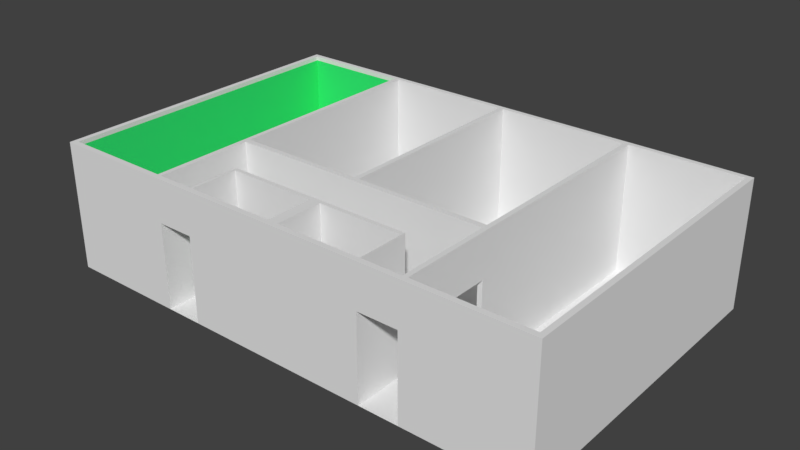 # Source: flat_007.blend  (saved by Blender 2.79.0; exported with 4.5.12 LTS)
import bpy
from mathutils import Matrix  # noqa: F401  (used for matrix-valued properties, if any)

bpy.ops.wm.read_factory_settings(use_empty=True)
scene = bpy.context.scene
scene.name = 'Scene'

# ---- collections
col_collection_1 = bpy.data.collections.new('Collection 1'); scene.collection.children.link(col_collection_1)

# ---- materials (node trees are filled in below, after node groups)
mat_wallwhite = bpy.data.materials.new('wallwhite')
mat_wallwhite.alpha_threshold = 0.0
mat_wallwhite.use_transparent_shadow = False
mat_wallwhite.roughness = 0.5
mat_wallgreen = bpy.data.materials.new('wallgreen')
mat_wallgreen.alpha_threshold = 0.0
mat_wallgreen.use_transparent_shadow = False
mat_wallgreen.diffuse_color = (0.0356, 0.8, 0.1895, 1.0)
mat_wallgreen.roughness = 0.5

# ---- material node trees

# ---- world
world_world = bpy.data.worlds.new('World'); scene.world = world_world
world_world.color = (0.05088, 0.05088, 0.05088)
world_world.use_sun_shadow = False
world_world.sun_shadow_jitter_overblur = 0.0
world_world.cycles.sampling_method = 'MANUAL'

# ---- meshes
me_plane = bpy.data.meshes.new('Plane')
me_plane.from_pydata([(0.09743, 0.3939, 0.0), (2.097, 0.3939, 0.0), (0.09743, 0.5203, 0.0), (2.097, 0.5203, 0.0), (2.076, 0.3939, 0.0), (2.076, 0.5203, 0.0), (2.097, 7.894, 0.0), (2.076, 7.894, 0.0), (2.076, 7.779, 0.0), (2.097, 7.779, 0.0), (0.1179, 7.894, 0.0), (0.1179, 7.781, 0.0), (0.1179, 0.5203, 0.0), (0.1179, 0.3939, 0.0), (0.09743, 7.894, 0.0), (0.09743, 7.781, 0.0), (0.5566, 7.781, 0.0), (0.5566, 7.894, 0.0), (0.5743, 7.781, 0.0), (0.5743, 7.894, 0.0), (0.5566, 2.772, 0.0), (0.5743, 2.772, 0.0), (0.5743, 2.898, 0.0), (0.5566, 2.898, 0.0), (1.096, 2.772, 0.0), (1.096, 2.898, 0.0), (1.077, 2.898, 0.0), (1.077, 2.772, 0.0), (1.096, 7.78, 0.0), (1.077, 7.78, 0.0), (1.077, 7.894, 0.0), (1.096, 7.894, 0.0), (1.637, 2.772, 0.0), (1.637, 2.898, 0.0), (1.618, 2.898, 0.0), (1.618, 2.772, 0.0), (1.637, 7.779, 0.0), (1.618, 7.779, 0.0), (1.618, 7.894, 0.0), (1.637, 7.894, 0.0), (0.5566, 0.5203, 0.0), (0.5743, 0.5205, 0.0), (0.5743, 0.3939, 0.0), (1.637, 0.5204, 0.0), (1.618, 0.5204, 0.0), (0.5566, 0.3939, 0.0), (1.618, 0.3939, 0.0), (1.637, 0.3939, 0.0), (0.7206, 0.3939, 0.0), (0.7206, 0.5205, 0.0), (0.731, 0.3939, 0.0), (0.731, 0.5205, 0.0), (0.7206, 1.647, 0.0), (0.731, 1.647, 0.0), (0.7206, 1.626, 0.0), (0.731, 1.626, 0.0), (1.46, 1.647, 0.0), (1.46, 1.626, 0.0), (1.457, 1.647, 0.0), (1.457, 1.626, 0.0), (1.46, 0.5204, 0.0), (1.457, 0.5204, 0.0), (1.457, 0.3939, 0.0), (1.081, 1.626, 0.0), (1.46, 0.3939, 0.0), (1.081, 1.647, 0.0), (1.123, 1.626, 0.0), (1.123, 1.647, 0.0), (1.081, 0.5204, 0.0), (1.123, 0.5204, 0.0), (1.081, 0.3939, 0.0), (1.123, 0.3939, 0.0), (0.09743, 0.5203, 3.0), (0.09743, 0.3939, 3.0), (2.076, 0.3939, 3.0), (2.097, 0.3939, 3.0), (2.097, 0.5203, 3.0), (0.1179, 0.5203, 3.0), (1.637, 0.3939, 3.0), (2.076, 0.5203, 3.0), (2.097, 7.894, 3.0), (2.076, 7.894, 3.0), (2.076, 7.779, 3.0), (2.097, 7.779, 3.0), (0.1179, 7.894, 3.0), (0.1179, 7.781, 3.0), (0.5566, 7.894, 3.0), (1.46, 0.3939, 3.0), (1.618, 0.3939, 3.0), (0.1179, 0.3939, 3.0), (0.09743, 7.781, 3.0), (0.5566, 7.781, 3.0), (0.5743, 7.894, 3.0), (0.5743, 7.781, 3.0), (1.077, 7.894, 3.0), (0.5566, 2.772, 3.0), (0.5743, 2.772, 3.0), (0.5743, 2.898, 3.0), (0.5566, 2.898, 3.0), (1.096, 2.772, 3.0), (1.096, 2.898, 3.0), (1.077, 2.898, 3.0), (1.077, 2.772, 3.0), (1.096, 7.78, 3.0), (1.077, 7.78, 3.0), (1.096, 7.894, 3.0), (1.618, 7.894, 3.0), (1.637, 2.772, 3.0), (1.637, 2.898, 3.0), (1.618, 2.898, 3.0), (1.618, 2.772, 3.0), (1.637, 7.779, 3.0), (1.618, 7.779, 3.0), (1.637, 7.894, 3.0), (0.5566, 0.5203, 3.0), (0.5743, 0.5205, 3.0), (0.5566, 0.3939, 3.0), (0.5743, 0.3939, 3.0), (1.618, 0.5204, 3.0), (1.637, 0.5204, 3.0), (0.7206, 0.5205, 3.0), (0.7206, 0.3939, 3.0), (0.731, 0.5205, 3.0), (0.731, 0.3939, 3.0), (0.731, 1.647, 3.0), (0.7206, 1.647, 3.0), (0.7206, 1.626, 3.0), (0.731, 1.626, 3.0), (1.46, 1.626, 3.0), (1.46, 1.647, 3.0), (1.081, 1.647, 3.0), (1.457, 1.626, 3.0), (1.457, 1.647, 3.0), (1.123, 1.626, 3.0), (1.457, 0.5204, 3.0), (1.46, 0.5204, 3.0), (1.123, 0.3939, 3.0), (1.457, 0.3939, 3.0), (1.081, 1.626, 3.0), (1.123, 1.647, 3.0), (1.081, 0.5204, 3.0), (1.123, 0.5204, 3.0), (1.081, 0.3939, 3.0), (0.09743, 7.781, 2.0), (0.09743, 0.5203, 2.0), (1.096, 7.894, 2.0), (1.077, 7.894, 2.0), (0.09743, 0.3939, 2.0), (0.1179, 0.3939, 2.0), (1.46, 0.3939, 2.0), (1.618, 0.3939, 2.0), (0.5566, 0.3939, 2.0), (0.5743, 0.3939, 2.0), (0.5566, 7.894, 2.0), (0.1179, 7.894, 2.0), (1.081, 0.3939, 2.0), (1.123, 0.3939, 2.0), (2.097, 0.5203, 2.0), (2.097, 7.779, 2.0), (1.618, 7.894, 2.0), (0.5743, 7.894, 2.0), (1.457, 0.3939, 2.0), (1.637, 0.3939, 2.0), (2.097, 0.3939, 2.0), (2.076, 0.3939, 2.0), (0.7206, 0.3939, 2.0), (0.731, 0.3939, 2.0), (1.637, 7.894, 2.0), (2.076, 7.894, 2.0), (2.097, 7.894, 2.0), (1.46, 0.5204, 2.0), (1.618, 2.772, 2.0), (1.618, 0.5204, 2.0), (0.5743, 0.5205, 2.0), (0.5743, 2.772, 2.0), (1.46, 1.626, 2.0), (1.46, 1.647, 2.0), (1.077, 2.772, 2.0), (1.096, 2.772, 2.0), (0.7206, 0.5205, 2.0), (0.7206, 1.647, 2.0), (0.7206, 1.626, 2.0), (1.618, 1.867, 0.0), (1.637, 1.867, 0.0), (1.618, 1.867, 3.0), (1.637, 1.867, 3.0), (1.618, 1.867, 2.0), (1.637, 2.666, 0.0), (1.637, 2.666, 3.0), (1.618, 2.666, 2.0), (1.618, 2.666, 0.0), (1.618, 2.666, 3.0), (1.637, 0.5204, 2.0), (1.637, 2.772, 2.0), (1.637, 2.898, 2.0), (2.076, 0.5203, 2.0), (1.637, 7.779, 2.0), (2.076, 7.779, 2.0), (1.637, 1.867, 2.0), (1.637, 2.666, 2.0), (0.5743, 1.863, 0.0), (0.5566, 1.863, 0.0), (0.5743, 1.863, 3.0), (0.5566, 1.863, 3.0), (0.5743, 1.863, 2.0), (0.5743, 2.672, 0.0), (0.5743, 2.672, 3.0), (0.5566, 2.672, 0.0), (0.5566, 2.672, 3.0), (0.5743, 2.672, 2.0), (0.09743, 7.894, 3.0), (0.1179, 0.5203, 2.0), (0.5566, 2.772, 2.0), (0.5566, 0.5203, 2.0), (0.5566, 7.781, 2.0), (0.5566, 2.898, 2.0), (0.5566, 1.863, 2.0), (0.5566, 2.672, 2.0), (0.5849, 7.894, 0.0), (0.5849, 2.898, 0.0), (0.5849, 2.772, 0.0), (0.5849, 7.781, 0.0), (0.5849, 7.894, 3.0), (0.5849, 2.898, 3.0), (0.5849, 2.772, 3.0), (0.5849, 7.781, 3.0), (0.5849, 7.894, 2.0), (0.5849, 2.772, 2.0), (0.7284, 2.772, 0.0), (0.7284, 7.78, 0.0), (0.7284, 2.772, 3.0), (0.7284, 7.78, 3.0), (0.7284, 7.894, 2.0), (0.7284, 7.894, 0.0), (0.7284, 2.898, 0.0), (0.7284, 7.894, 3.0), (0.7284, 2.898, 3.0), (0.7284, 2.772, 2.0), (1.077, 7.78, 2.0), (1.077, 2.898, 2.0), (0.5743, 2.898, 2.0), (0.5743, 7.781, 2.0), (0.5849, 2.898, 2.0), (0.5849, 7.781, 2.0), (0.7284, 2.898, 2.0), (0.7284, 7.78, 2.0), (1.607, 7.894, 0.0), (1.607, 2.898, 0.0), (1.607, 2.772, 0.0), (1.607, 7.779, 0.0), (1.607, 7.894, 3.0), (1.607, 2.898, 3.0), (1.607, 2.772, 3.0), (1.607, 7.779, 3.0), (1.607, 7.894, 2.0), (1.607, 2.772, 2.0), (1.461, 7.894, 0.0), (1.461, 2.898, 0.0), (1.461, 7.894, 3.0), (1.461, 2.898, 3.0), (1.461, 2.772, 2.0), (1.461, 2.772, 0.0), (1.461, 7.78, 0.0), (1.461, 2.772, 3.0), (1.461, 7.78, 3.0), (1.461, 7.894, 2.0), (0.7748, 1.647, 0.0), (0.7748, 1.626, 0.0), (0.7748, 0.3939, 0.0), (0.7748, 0.5205, 0.0), (0.7748, 1.647, 3.0), (0.7748, 1.626, 3.0), (0.7748, 0.3939, 3.0), (0.7748, 0.5205, 3.0), (0.7748, 0.3939, 2.0), (0.7748, 1.647, 2.0), (0.913, 1.626, 0.0), (0.913, 0.3939, 0.0), (0.913, 1.626, 3.0), (0.913, 0.3939, 3.0), (0.913, 1.647, 2.0), (0.913, 1.647, 0.0), (0.913, 0.5205, 0.0), (0.913, 1.647, 3.0), (0.913, 0.5205, 3.0), (0.913, 0.3939, 2.0), (1.081, 0.5204, 2.0), (0.731, 0.5205, 2.0), (0.731, 1.626, 2.0), (1.081, 1.626, 2.0), (0.7748, 1.626, 2.0), (0.7748, 0.5205, 2.0), (0.913, 0.5205, 2.0), (0.913, 1.626, 2.0), (1.123, 1.626, 2.2), (1.457, 1.626, 2.2), (1.457, 0.5204, 2.2), (1.123, 0.5204, 2.2), (1.443, 1.626, 0.0), (1.443, 0.3939, 0.0), (1.443, 1.647, 0.0), (1.443, 0.5204, 0.0), (1.443, 1.626, 3.0), (1.443, 0.3939, 3.0), (1.443, 1.647, 3.0), (1.443, 0.5204, 3.0), (1.443, 0.3939, 2.0), (1.443, 1.647, 2.2), (1.443, 0.5204, 2.2), (1.443, 1.626, 2.2), (1.305, 1.647, 0.0), (1.305, 0.5204, 0.0), (1.305, 1.647, 3.0), (1.305, 0.5204, 3.0), (1.305, 0.3939, 2.0), (1.305, 1.626, 2.2), (1.305, 1.626, 0.0), (1.305, 0.3939, 0.0), (1.305, 1.626, 3.0), (1.305, 0.3939, 3.0), (1.305, 1.647, 2.2), (1.305, 0.5204, 2.2), (1.46, 0.5204, 0.1941), (1.46, 1.626, 0.1941), (1.46, 1.647, 0.1941), (0.913, 1.647, 0.1941), (1.443, 1.647, 0.2073), (1.305, 1.647, 0.2073), (1.123, 1.626, 0.2), (1.457, 0.5204, 0.2), (1.457, 1.626, 0.2), (1.123, 0.5204, 0.2), (1.443, 1.626, 0.2), (1.443, 0.5204, 0.2), (1.305, 1.626, 0.2), (1.305, 0.5204, 0.2), (1.607, 2.898, 2.0), (1.461, 2.898, 2.0), (1.457, 1.721, 2.2), (1.457, 1.721, 3.0), (1.081, 1.721, 0.1941), (1.081, 1.721, 0.0), (0.731, 1.721, 2.0), (0.731, 1.721, 3.0), (0.731, 1.721, 0.0), (0.7206, 1.721, 0.0), (1.46, 1.721, 2.0), (1.46, 1.721, 3.0), (0.7748, 1.721, 0.0), (1.46, 1.721, 0.0), (1.457, 1.721, 0.0), (1.123, 1.721, 0.0), (1.305, 1.721, 0.0), (0.7206, 1.721, 3.0), (0.7748, 1.721, 3.0), (1.123, 1.721, 3.0), (1.081, 1.721, 3.0), (1.305, 1.721, 3.0), (1.123, 1.721, 0.2073), (0.7206, 1.721, 2.0), (1.457, 1.721, 0.2073), (1.081, 1.721, 2.0), (1.46, 1.721, 0.1941), (1.123, 1.721, 2.2), (1.443, 1.721, 2.2), (0.913, 1.721, 2.0), (0.913, 1.721, 3.0), (0.7748, 1.721, 2.0), (0.913, 1.721, 0.0), (0.913, 1.721, 0.1941), (1.443, 1.721, 0.0), (1.443, 1.721, 3.0), (1.305, 1.721, 2.2), (1.443, 1.721, 0.2073), (1.305, 1.721, 0.2073), (0.1179, 0.5203, 2.906), (0.5566, 0.5203, 2.906), (0.5566, 7.781, 2.9), (0.5566, 1.863, 2.906), (0.5566, 2.672, 2.906), (0.5566, 2.772, 2.906), (0.5566, 2.898, 2.9), (0.1179, 7.781, 2.9), (0.5566, 7.781, 2.9), (0.1179, 0.5203, 2.902), (0.1179, 7.781, 2.898), (1.637, 2.772, 2.9), (1.637, 2.898, 2.9), (1.637, 7.779, 2.9), (2.076, 7.779, 2.9), (1.637, 1.867, 2.9), (1.637, 2.666, 2.9), (1.637, 0.5204, 2.9), (2.076, 0.5203, 2.9), (1.096, 2.898, 2.9), (1.096, 7.78, 2.9), (1.618, 2.898, 2.9), (1.618, 7.779, 2.9), (1.607, 7.779, 2.9), (1.461, 7.78, 2.9), (0.5743, 2.898, 2.9), (0.5849, 2.898, 2.9), (0.5849, 7.781, 2.9), (0.7284, 2.898, 2.9), (0.7284, 7.78, 2.9), (1.077, 7.78, 2.9), (1.077, 2.898, 2.9), (0.5743, 7.781, 2.9), (1.618, 0.5204, 2.497), (1.46, 0.5204, 2.497), (0.5743, 2.772, 2.497), (1.46, 1.647, 2.497), (1.096, 2.772, 2.497), (0.7206, 1.647, 2.497), (1.618, 2.772, 2.497), (0.5743, 0.5205, 2.497), (1.46, 1.626, 2.497), (1.077, 2.772, 2.497), (0.7206, 0.5205, 2.497), (0.7206, 1.626, 2.497), (1.618, 1.867, 2.497), (1.618, 2.666, 2.497), (0.5743, 1.863, 2.497), (0.5743, 2.672, 2.497), (0.5849, 2.772, 2.497), (0.7284, 2.772, 2.497), (1.607, 2.772, 2.497), (1.461, 2.772, 2.497), (1.457, 1.721, 2.517), (0.731, 1.721, 2.497), (1.46, 1.721, 2.497), (0.7206, 1.721, 2.497), (1.081, 1.721, 2.497), (1.123, 1.721, 2.517), (0.7748, 1.721, 2.497), (0.913, 1.721, 2.497), (1.443, 1.721, 2.517), (1.305, 1.721, 2.517), (0.09743, 0.5203, 2.9), (1.077, 7.894, 2.9), (0.1179, 0.3939, 2.9), (1.618, 0.3939, 2.9), (0.5743, 0.3939, 2.9), (1.123, 0.3939, 2.9), (2.097, 7.779, 2.9), (1.457, 0.3939, 2.9), (1.637, 0.3939, 2.9), (2.097, 0.3939, 2.9), (0.7206, 0.3939, 2.9), (0.731, 0.3939, 2.9), (2.076, 7.894, 2.9), (0.09743, 7.781, 2.9), (1.096, 7.894, 2.9), (0.09743, 0.3939, 2.9), (1.46, 0.3939, 2.9), (0.5566, 0.3939, 2.9), (0.5566, 7.894, 2.9), (0.1179, 7.894, 2.9), (1.081, 0.3939, 2.9), (2.097, 0.5203, 2.9), (1.618, 7.894, 2.9), (0.5743, 7.894, 2.9), (2.076, 0.3939, 2.9), (1.637, 7.894, 2.9), (2.097, 7.894, 2.9), (0.5849, 7.894, 2.9), (0.7284, 7.894, 2.9), (1.607, 7.894, 2.9), (1.461, 7.894, 2.9), (0.7748, 0.3939, 2.9), (0.913, 0.3939, 2.9), (1.443, 0.3939, 2.9), (1.305, 0.3939, 2.9)], [], [(418, 415, 115, 120), (445, 454, 87, 137), (384, 385, 85, 77), (257, 25, 394, 100, 259, 337), (408, 409, 135, 118), (382, 383, 377, 91, 85, 385), (386, 387, 108, 107), (441, 446, 78, 88), (471, 445, 137, 303), (461, 456, 86, 92), (404, 405, 104, 231), (295, 296, 134, 131), (468, 452, 105, 258), (376, 375, 384, 77, 114), (409, 416, 128, 135), (440, 455, 116, 89), (451, 438, 72, 90), (452, 439, 94, 105), (394, 395, 103, 100), (391, 386, 107, 188), (309, 295, 131, 302), (453, 440, 89, 73), (405, 406, 101, 104), (420, 408, 118, 184), (124, 270, 354, 343), (454, 441, 88, 87), (455, 442, 117, 116), (456, 457, 84, 86), (378, 376, 114, 203), (320, 327, 374, 372), (291, 287, 122, 273), (10, 11, 382, 385, 85, 84, 457, 154), (425, 417, 102, 230), (423, 410, 96, 206), (416, 411, 129, 128), (458, 443, 136, 142), (321, 297, 141, 313), (459, 444, 83, 76), (417, 412, 99, 102), (287, 288, 127, 122), (401, 400, 97, 223), (74, 75, 76, 79), (78, 74, 79, 119), (82, 83, 80, 81), (79, 76, 83, 82), (91, 86, 84, 85), (73, 89, 77, 72), (72, 77, 85, 90), (93, 92, 86, 91), (225, 222, 92, 93), (97, 98, 95, 96), (93, 91, 98, 97), (101, 102, 99, 100), (236, 230, 102, 101), (101, 100, 103, 104), (103, 105, 94, 104), (264, 258, 105, 103), (109, 110, 107, 108), (251, 252, 110, 109), (109, 108, 111, 112), (111, 113, 106, 112), (82, 81, 113, 111), (202, 203, 114, 115), (116, 117, 115, 114), (89, 116, 114, 77), (185, 184, 118, 119), (87, 88, 118, 135), (88, 78, 119, 118), (117, 121, 120, 115), (121, 123, 122, 120), (126, 127, 124, 125), (120, 122, 127, 126), (132, 131, 128, 129), (304, 302, 131, 132), (128, 131, 134, 135), (303, 137, 134, 305), (137, 87, 135, 134), (283, 278, 138, 130), (130, 138, 133, 139), (133, 138, 140, 141), (279, 142, 140, 284), (142, 136, 141, 140), (11, 15, 143, 451, 90, 85, 385, 382), (393, 392, 119, 79), (438, 453, 73, 72), (293, 289, 138, 278), (426, 414, 110, 252), (465, 461, 92, 222), (462, 447, 75, 74), (65, 281, 368, 341), (442, 448, 121, 117), (447, 459, 76, 75), (397, 396, 109, 112), (400, 407, 93, 97), (446, 462, 74, 78), (58, 300, 370, 350), (448, 449, 123, 121), (387, 388, 111, 108), (381, 380, 95, 98), (463, 460, 106, 113), (275, 266, 348, 367), (377, 381, 98, 91), (464, 450, 81, 80), (297, 294, 133, 141), (419, 418, 120, 126), (388, 389, 82, 111), (389, 393, 79, 82), (289, 286, 140, 138), (450, 463, 113, 81), (444, 464, 80, 83), (470, 458, 142, 279), (413, 419, 126, 125), (398, 397, 112, 253), (8, 36, 33, 32, 187, 183, 43, 5), (247, 34, 37, 249), (234, 26, 29, 229), (11, 12, 40, 201, 207, 20, 23, 16), (27, 228, 220, 21, 205, 200, 41, 49, 54, 52, 53, 266, 281, 65, 67, 310, 300, 58, 56, 57, 60, 44, 182, 190, 35, 248, 261, 24), (282, 68, 63, 276), (298, 301, 61, 59), (277, 70, 155, 285), (9, 6, 169, 158), (7, 39, 167, 168), (6, 7, 168, 169), (39, 38, 159, 167), (48, 50, 166, 165), (47, 4, 164, 162), (1, 3, 157, 163), (52, 54, 181, 180), (4, 1, 163, 164), (218, 19, 160, 226), (2, 0, 147, 144), (3, 9, 158, 157), (70, 71, 156, 155), (17, 10, 154, 153), (45, 42, 152, 151), (0, 13, 148, 147), (31, 30, 146, 145), (15, 2, 144, 143), (13, 45, 151, 148), (256, 31, 145, 265), (19, 17, 153, 160), (299, 62, 161, 306), (46, 47, 162, 150), (62, 64, 149, 161), (54, 49, 179, 181), (411, 176, 346, 430), (327, 326, 373, 374), (52, 180, 359, 345), (248, 35, 171, 255), (27, 24, 178, 177), (323, 324, 176, 175), (205, 21, 174, 209), (228, 27, 177, 237), (280, 275, 367, 365), (326, 307, 364, 373), (322, 323, 175, 170), (206, 208, 203, 202), (188, 191, 184, 185), (421, 420, 184, 191), (392, 390, 185, 119), (414, 421, 191, 110), (107, 110, 191, 188), (35, 190, 189, 171), (390, 391, 188, 185), (43, 183, 198, 192), (8, 5, 195, 197), (36, 8, 197, 196), (33, 36, 196, 194), (5, 43, 192, 195), (187, 32, 193, 199), (32, 33, 194, 193), (415, 422, 202, 115), (379, 378, 203, 208), (380, 379, 208, 95), (96, 95, 208, 206), (422, 423, 206, 202), (90, 85, 84, 210), (14, 15, 90, 210), (10, 14, 210, 84), (20, 207, 217, 212), (16, 23, 215, 214), (23, 20, 212, 215), (201, 40, 213, 216), (40, 12, 211, 213), (21, 220, 227, 174), (233, 218, 226, 232), (22, 219, 221, 18), (466, 465, 222, 235), (97, 96, 224, 223), (231, 235, 222, 225), (403, 401, 223, 236), (410, 424, 224, 96), (407, 402, 225, 93), (406, 403, 236, 101), (104, 94, 235, 231), (439, 466, 235, 94), (30, 233, 232, 146), (219, 234, 229, 221), (223, 224, 230, 236), (424, 425, 230, 224), (402, 404, 231, 225), (221, 229, 245, 243), (26, 234, 244, 239), (18, 221, 243, 241), (22, 18, 241, 240), (219, 22, 240, 242), (29, 26, 239, 238), (229, 29, 238, 245), (50, 268, 274, 166), (38, 246, 254, 159), (257, 247, 249, 262), (399, 398, 253, 264), (427, 426, 252, 263), (259, 263, 252, 251), (112, 106, 250, 253), (460, 467, 250, 106), (34, 247, 336, 251, 109, 396), (100, 99, 263, 259), (412, 427, 263, 99), (395, 399, 264, 103), (25, 257, 262, 28), (24, 261, 260, 178), (246, 256, 265, 254), (253, 250, 258, 264), (467, 468, 258, 250), (335, 331, 297, 321), (51, 269, 267, 55), (449, 469, 272, 123), (288, 290, 271, 127), (123, 272, 273, 122), (124, 127, 271, 270), (292, 291, 273, 284), (53, 52, 345, 344), (281, 325, 369, 368), (286, 292, 284, 140), (413, 125, 353, 431), (268, 277, 285, 274), (269, 282, 276, 267), (469, 470, 279, 272), (290, 293, 278, 271), (272, 279, 284, 273), (270, 271, 278, 283), (331, 328, 294, 297), (68, 282, 292, 286), (282, 269, 291, 292), (55, 267, 290, 288), (63, 68, 286, 289), (276, 63, 289, 293), (51, 55, 288, 287), (269, 51, 287, 291), (332, 330, 295, 309), (330, 329, 296, 295), (329, 333, 308, 296), (312, 304, 371, 357), (317, 299, 306, 314), (316, 311, 301, 298), (324, 56, 349, 362), (319, 303, 305, 313), (312, 318, 302, 304), (296, 308, 305, 134), (315, 309, 302, 318), (472, 471, 303, 319), (443, 472, 319, 136), (294, 315, 318, 133), (139, 133, 318, 312), (136, 319, 313, 141), (66, 69, 311, 316), (71, 317, 314, 156), (328, 334, 315, 294), (333, 335, 321, 308), (125, 124, 343, 353), (308, 321, 313, 305), (310, 67, 351, 352), (176, 324, 362, 346), (300, 310, 352, 370), (60, 57, 323, 322), (325, 280, 365, 369), (57, 56, 324, 323), (270, 283, 366, 354), (307, 320, 372, 364), (301, 311, 335, 333), (66, 316, 334, 328), (61, 301, 333, 329), (316, 298, 332, 334), (59, 61, 329, 330), (298, 59, 330, 332), (69, 66, 328, 331), (311, 69, 331, 335), (251, 336, 337, 259), (260, 337, 336, 255), (261, 248, 247, 257), (255, 336, 247, 248), (260, 261, 257, 337), (182, 44, 172, 186), (190, 182, 183, 187), (60, 64, 46, 44), (150, 172, 44, 46), (64, 60, 170, 149), (150, 149, 170, 172), (204, 173, 41, 200), (41, 42, 48, 49), (179, 49, 48, 165), (165, 152, 173, 179), (42, 41, 173, 152), (207, 201, 200, 205), (201, 216, 204, 200), (209, 204, 216, 217), (209, 217, 207, 205), (234, 219, 220, 228), (227, 220, 219, 242), (237, 227, 242, 244), (237, 244, 234, 228), (281, 266, 267, 276), (276, 293, 280, 281), (275, 280, 293, 290), (275, 290, 267, 266), (198, 183, 182, 186), (186, 189, 199, 198), (189, 190, 187, 199), (309, 307, 326, 332), (327, 334, 332, 326), (315, 334, 327, 320), (320, 307, 309, 315), (430, 428, 339, 347), (434, 429, 343, 354), (433, 432, 356, 355), (437, 433, 355, 357), (429, 431, 353, 343), (344, 345, 359, 342), (374, 358, 363, 372), (358, 340, 361, 363), (348, 344, 342, 367), (362, 360, 338, 346), (435, 434, 354, 366), (432, 435, 366, 356), (340, 369, 365, 361), (360, 373, 364, 338), (428, 436, 371, 339), (436, 437, 357, 371), (370, 352, 374, 373), (350, 370, 373, 360), (341, 368, 369, 340), (349, 350, 360, 362), (351, 341, 340, 358), (352, 351, 358, 374), (283, 130, 356, 366), (130, 139, 355, 356), (132, 129, 347, 339), (304, 132, 339, 371), (266, 53, 344, 348), (67, 65, 341, 351), (139, 312, 357, 355), (56, 58, 350, 349), (212, 217, 379, 380), (217, 216, 378, 379), (214, 215, 381, 377, 383), (215, 212, 380, 381), (216, 213, 376, 378), (213, 211, 375, 376), (11, 16, 214, 383, 382), (12, 11, 382, 385, 384, 375, 211), (198, 199, 391, 390), (192, 198, 390, 392), (197, 195, 393, 389), (196, 197, 389, 388), (194, 196, 388, 387), (195, 192, 392, 393), (199, 193, 386, 391), (193, 194, 387, 386), (28, 262, 399, 395), (262, 249, 398, 399), (249, 37, 397, 398), (37, 34, 396, 397), (25, 28, 395, 394), (243, 245, 404, 402), (239, 244, 403, 406), (241, 243, 402, 407), (244, 242, 401, 403), (240, 241, 407, 400), (242, 240, 400, 401), (238, 239, 406, 405), (245, 238, 405, 404), (364, 372, 437, 436), (338, 364, 436, 428), (361, 365, 435, 432), (365, 367, 434, 435), (342, 359, 431, 429), (372, 363, 433, 437), (363, 361, 432, 433), (367, 342, 429, 434), (346, 338, 428, 430), (180, 413, 431, 359), (178, 260, 427, 412), (260, 255, 426, 427), (227, 237, 425, 424), (174, 227, 424, 410), (204, 209, 423, 422), (173, 204, 422, 415), (171, 189, 421, 414), (189, 186, 420, 421), (129, 411, 430, 347), (180, 181, 419, 413), (181, 179, 418, 419), (255, 171, 414, 426), (177, 178, 412, 417), (175, 176, 411, 416), (209, 174, 410, 423), (237, 177, 417, 425), (186, 172, 408, 420), (170, 175, 416, 409), (172, 170, 409, 408), (179, 173, 415, 418), (156, 314, 472, 443), (314, 306, 471, 472), (274, 285, 470, 469), (166, 274, 469, 449), (254, 265, 468, 467), (159, 254, 467, 460), (146, 232, 466, 439), (232, 226, 465, 466), (285, 155, 458, 470), (158, 169, 464, 444), (168, 167, 463, 450), (169, 168, 450, 464), (167, 159, 460, 463), (165, 166, 449, 448), (162, 164, 462, 446), (163, 157, 459, 447), (152, 165, 448, 442), (164, 163, 447, 462), (226, 160, 461, 465), (144, 147, 453, 438), (157, 158, 444, 459), (155, 156, 443, 458), (153, 154, 457, 456), (151, 152, 442, 455), (149, 150, 441, 454), (147, 148, 440, 453), (145, 146, 439, 452), (143, 144, 438, 451), (148, 151, 455, 440), (265, 145, 452, 468), (160, 153, 456, 461), (306, 161, 445, 471), (150, 162, 446, 441), (161, 149, 454, 445)])
me_plane.polygons.foreach_set('material_index', [0, 0, 0, 0, 0, 0, 0, 0, 0, 0, 0, 0, 0, 0, 0, 0, 0, 0, 0, 0, 0, 0, 0, 0, 0, 0, 0, 0, 0, 0, 0, 0, 0, 0, 0, 0, 0, 0, 0, 0, 0, 0, 0, 0, 0, 0, 0, 0, 0, 0, 0, 0, 0, 0, 0, 0, 0, 0, 0, 0, 0, 0, 0, 0, 0, 0, 0, 0, 0, 0, 0, 0, 0, 0, 0, 0, 0, 0, 0, 0, 0, 0, 0, 0, 0, 0, 0, 0, 0, 0, 0, 0, 0, 0, 0, 0, 0, 0, 0, 0, 0, 0, 0, 0, 0, 0, 0, 0, 0, 0, 0, 0, 0, 0, 0, 0, 0, 0, 0, 0, 0, 0, 0, 0, 0, 0, 0, 0, 0, 0, 0, 0, 0, 0, 0, 0, 0, 0, 0, 0, 0, 0, 0, 0, 0, 0, 0, 0, 0, 0, 0, 0, 0, 0, 0, 0, 0, 0, 0, 0, 0, 0, 0, 0, 0, 0, 0, 0, 0, 0, 0, 0, 0, 0, 0, 0, 0, 0, 0, 0, 1, 1, 1, 1, 1, 0, 0, 0, 0, 0, 0, 0, 0, 0, 0, 0, 0, 0, 0, 0, 0, 0, 0, 0, 0, 0, 0, 0, 0, 0, 0, 0, 0, 0, 0, 0, 0, 0, 0, 0, 0, 0, 0, 0, 0, 0, 0, 0, 0, 0, 0, 0, 0, 0, 0, 0, 0, 0, 0, 0, 0, 0, 0, 0, 0, 0, 0, 0, 0, 0, 0, 0, 0, 0, 0, 0, 0, 0, 0, 0, 0, 0, 0, 0, 0, 0, 0, 0, 0, 0, 0, 0, 0, 0, 0, 0, 0, 0, 0, 0, 0, 0, 0, 0, 0, 0, 0, 0, 0, 0, 0, 0, 0, 0, 0, 0, 0, 0, 0, 0, 0, 0, 0, 0, 0, 0, 0, 0, 0, 0, 0, 0, 0, 0, 0, 0, 0, 0, 0, 0, 0, 0, 0, 0, 0, 0, 0, 0, 0, 0, 0, 0, 0, 0, 0, 0, 0, 0, 0, 0, 0, 0, 0, 0, 0, 0, 0, 0, 0, 0, 0, 0, 0, 0, 1, 1, 1, 1, 1, 1, 1, 1, 0, 0, 0, 0, 0, 0, 0, 0, 0, 0, 0, 0, 0, 0, 0, 0, 0, 0, 0, 0, 0, 0, 0, 0, 0, 0, 0, 0, 0, 0, 0, 0, 0, 0, 0, 0, 0, 0, 0, 0, 0, 0, 0, 0, 0, 0, 0, 0, 0, 0, 0, 0, 0, 0, 0, 0, 0, 0, 0, 0, 0, 0, 0, 0, 0, 0, 0, 0, 0, 0, 0, 0, 0, 0, 0, 0, 0, 0, 0, 0, 0, 0, 0, 0, 0])
_uv = me_plane.uv_layers.new(name='UVMap')
_uv.uv.foreach_set('vector', [0.0, 0.0, 0.0, 0.0, 0.0, 0.0, 0.0, 0.0, 0.0, 0.0, 0.0, 0.0, 0.0, 0.0, 0.0, 0.0, 0.0, 0.0, 0.0, 0.0, 0.0, 0.0, 0.0, 0.0, 0.0, 0.0, 0.0, 0.0, 0.0, 0.0, 0.0, 0.0, 0.0, 0.0, 0.0, 0.0, 0.0, 0.0, 0.0, 0.0, 0.0, 0.0, 0.0, 0.0, 0.0, 0.0, 0.0, 0.0, 0.0, 0.0, 0.0, 0.0, 0.0, 0.0, 0.0, 0.0, 0.0, 0.0, 0.0, 0.0, 0.0, 0.0, 0.0, 0.0, 0.0, 0.0, 0.0, 0.0, 0.0, 0.0, 0.0, 0.0, 0.0, 0.0, 0.0, 0.0, 0.0, 0.0, 0.0, 0.0, 0.0, 0.0, 0.0, 0.0, 0.0, 0.0, 0.0, 0.0, 0.0, 0.0, 0.0, 0.0, 0.0, 0.0, 0.0, 0.0, 0.0, 0.0, 0.0, 0.0, 0.0, 0.0, 0.0, 0.0, 0.0, 0.0, 0.0, 0.0, 0.0, 0.0, 0.0, 0.0, 0.0, 0.0, 0.0, 0.0, 0.0, 0.0, 0.0, 0.0, 0.0, 0.0, 0.0, 0.0, 0.0, 0.0, 0.0, 0.0, 0.0, 0.0, 0.0, 0.0, 0.0, 0.0, 0.0, 0.0, 0.0, 0.0, 0.0, 0.0, 0.0, 0.0, 0.0, 0.0, 0.0, 0.0, 0.0, 0.0, 0.0, 0.0, 0.0, 0.0, 0.0, 0.0, 0.0, 0.0, 0.0, 0.0, 0.0, 0.0, 0.0, 0.0, 0.0, 0.0, 0.0, 0.0, 0.0, 0.0, 0.0, 0.0, 0.0, 0.0, 0.0, 0.0, 0.0, 0.0, 0.0, 0.0, 0.0, 0.0, 0.0, 0.0, 0.0, 0.0, 0.0, 0.0, 0.0, 0.0, 0.0, 0.0, 0.0, 0.0, 0.0, 0.0, 0.0, 0.0, 0.0, 0.0, 0.0, 0.0, 0.0, 0.0, 0.0, 0.0, 0.0, 0.0, 0.0, 0.0, 0.0, 0.0, 0.0, 0.0, 0.0, 0.0, 0.0, 0.0, 0.0, 0.0, 0.0, 0.0, 0.0, 0.0, 0.0, 0.0, 0.0, 0.0, 0.0, 0.0, 0.0, 0.0, 0.0, 0.0, 0.0, 0.0, 0.0, 0.0, 0.0, 0.0, 0.0, 0.0, 0.0, 0.0, 0.0, 0.0, 0.0, 0.0, 0.0, 0.0, 0.0, 0.0, 0.0, 0.0, 0.0, 0.0, 0.0, 0.0, 0.0, 0.0, 0.0, 0.0, 0.0, 0.0, 0.0, 0.0, 0.0, 0.0, 0.0, 0.0, 0.0, 0.0, 0.0, 0.0, 0.0, 0.0, 0.0, 0.0, 0.0, 0.0, 0.0, 0.0, 0.0, 0.0, 0.0, 0.0, 0.0, 0.0, 0.0, 0.0, 0.0, 0.0, 0.0, 0.0, 0.0, 0.0, 0.0, 0.0, 0.0, 0.0, 0.0, 0.0, 0.0, 0.0, 0.0, 0.0, 0.0, 0.0, 0.0, 0.0, 0.0, 0.0, 0.0, 0.0, 0.0, 0.0, 0.0, 0.0, 0.0, 0.0, 0.0, 0.0, 0.0, 0.0, 0.0, 0.0, 0.0, 0.0, 0.0, 0.0, 0.0, 0.0, 0.0, 0.0, 0.0, 0.0, 0.0, 0.0, 0.0, 0.0, 0.0, 0.0, 0.0, 0.0, 0.0, 0.0, 0.0, 0.0, 0.0, 0.0, 0.0, 0.0, 0.0, 0.0, 0.0, 0.0, 0.0, 0.0, 0.0, 0.0, 0.0, 0.0, 0.0, 0.0, 0.0, 0.0, 0.0, 0.0, 0.0, 0.0, 0.0, 0.0, 0.0, 0.0, 0.0, 0.0, 0.0, 0.0, 0.0, 0.0, 0.0, 0.0, 0.0, 0.0, 0.0, 0.0, 0.0, 0.0, 0.0, 0.0, 0.0, 0.0, 0.0, 0.0, 0.0, 0.0, 0.0, 0.0, 0.0, 0.0, 0.0, 0.0, 0.0, 0.0, 0.0, 0.0, 0.0, 0.0, 0.0, 0.0, 0.0, 0.0, 0.0, 0.0, 0.0, 0.0, 0.0, 0.0, 0.0, 0.0, 0.0, 0.0, 0.0, 0.0, 0.0, 0.0, 0.0, 0.0, 0.0, 0.0, 0.0, 0.0, 0.0, 0.0, 0.0, 0.0, 0.0, 0.0, 0.0, 0.0, 0.0, 0.0, 0.0, 0.0, 0.0, 0.0, 0.0, 0.0, 0.0, 0.0, 0.0, 0.0, 0.0, 0.0, 0.0, 0.0, 0.0, 0.0, 0.0, 0.0, 0.0, 0.0, 0.0, 0.0, 0.0, 0.0, 0.0, 0.0, 0.0, 0.0, 0.0, 0.0, 0.0, 0.0, 0.0, 0.0, 0.0, 0.0, 0.0, 0.0, 0.0, 0.0, 0.0, 0.0, 0.0, 0.0, 0.0, 0.0, 0.0, 0.0, 0.0, 0.0, 0.0, 0.0, 0.0, 0.0, 0.0, 0.0, 0.0, 0.0, 0.0, 0.0, 0.0, 0.0, 0.0, 0.0, 0.0, 0.0, 0.0, 0.0, 0.0, 0.0, 0.0, 0.0, 0.0, 0.0, 0.0, 0.0, 0.0, 0.0, 0.0, 0.0, 0.0, 0.0, 0.0, 0.0, 0.0, 0.0, 0.0, 0.0, 0.0, 0.0, 0.0, 0.0, 0.0, 0.0, 0.0, 0.0, 0.0, 0.0, 0.0, 0.0, 0.0, 0.0, 0.0, 0.0, 0.0, 0.0, 0.0, 0.0, 0.0, 0.0, 0.0, 0.0, 0.0, 0.0, 0.0, 0.0, 0.0, 0.0, 0.0, 0.0, 0.0, 0.0, 0.0, 0.0, 0.0, 0.0, 0.0, 0.0, 0.0, 0.0, 0.0, 0.0, 0.0, 0.0, 0.0, 0.0, 0.0, 0.0, 0.0, 0.0, 0.0, 0.0, 0.0, 0.0, 0.0, 0.0, 0.0, 0.0, 0.0, 0.0, 0.0, 0.0, 0.0, 0.0, 0.0, 0.0, 0.0, 0.0, 0.0, 0.0, 0.0, 0.0, 0.0, 0.0, 0.0, 0.0, 0.0, 0.0, 0.0, 0.0, 0.0, 0.0, 0.0, 0.0, 0.0, 0.0, 0.0, 0.0, 0.0, 0.0, 0.0, 0.0, 0.0, 0.0, 0.0, 0.0, 0.0, 0.0, 0.0, 0.0, 0.0, 0.0, 0.0, 0.0, 0.0, 0.0, 0.0, 0.0, 0.0, 0.0, 0.0, 0.0, 0.0, 0.0, 0.0, 0.0, 0.0, 0.0, 0.0, 0.0, 0.0, 0.0, 0.0, 0.0, 0.0, 0.0, 0.0, 0.0, 0.0, 0.0, 0.0, 0.0, 0.0, 0.0, 0.0, 0.0, 0.0, 0.0, 0.0, 0.0, 0.0, 0.0, 0.0, 0.0, 0.0, 0.0, 0.0, 0.0, 0.0, 0.0, 0.0, 0.0, 0.0, 0.0, 0.0, 0.0, 0.0, 0.0, 0.0, 0.0, 0.0, 0.0, 0.0, 0.0, 0.0, 0.0, 0.0, 0.0, 0.0, 0.0, 0.0, 0.0, 0.0, 0.0, 0.0, 0.0, 0.0, 0.0, 0.0, 0.0, 0.0, 0.0, 0.0, 0.0, 0.0, 0.0, 0.0, 0.0, 0.0, 0.0, 0.0, 0.0, 0.0, 0.0, 0.0, 0.0, 0.0, 0.0, 0.0, 0.0, 0.0, 0.0, 0.0, 0.0, 0.0, 0.0, 0.0, 0.0, 0.0, 0.0, 0.0, 0.0, 0.0, 0.0, 0.0, 0.0, 0.0, 0.0, 0.0, 0.0, 0.0, 0.0, 0.0, 0.0, 0.0, 0.0, 0.0, 0.0, 0.0, 0.0, 0.0, 0.0, 0.0, 0.0, 0.0, 0.0, 0.0, 0.0, 0.0, 0.0, 0.0, 0.0, 0.0, 0.0, 0.0, 0.0, 0.0, 0.0, 0.0, 0.0, 0.0, 0.0, 0.0, 0.0, 0.0, 0.0, 0.0, 0.0, 0.0, 0.0, 0.0, 0.0, 0.0, 0.0, 0.0, 0.0, 0.0, 0.0, 0.0, 0.0, 0.0, 0.0, 0.0, 0.0, 0.0, 0.0, 0.0, 0.0, 0.0, 0.0, 0.0, 0.0, 0.0, 0.0, 0.0, 0.0, 0.0, 0.0, 0.0, 0.0, 0.0, 0.0, 0.0, 0.0, 0.0, 0.0, 0.0, 0.0, 0.0, 0.0, 0.0, 0.0, 0.0, 0.0, 0.0, 0.0, 0.0, 0.0, 0.0, 0.0, 0.0, 0.0, 0.0, 0.0, 0.0, 0.0, 0.0, 0.0, 0.0, 0.0, 0.0, 0.0, 0.0, 0.0, 0.0, 0.0, 0.0, 0.0, 0.0, 0.0, 0.0, 0.0, 0.0, 0.0, 0.0, 0.0, 0.0, 0.0, 0.0, 0.0, 0.0, 0.0, 0.0, 0.0, 0.0, 0.0, 0.0, 0.0, 0.0, 0.0, 0.0, 0.0, 0.0, 0.0, 0.0, 0.0, 0.0, 0.0, 0.0, 0.0, 0.0, 0.0, 0.0, 0.0, 0.0, 0.0, 0.0, 0.0, 0.0, 0.0, 0.0, 0.0, 0.0, 0.0, 0.0, 0.0, 0.0, 0.0, 0.0, 0.0, 0.0, 0.0, 0.0, 0.0, 0.0, 0.0, 0.0, 0.0, 0.0, 0.0, 0.0, 0.0, 0.0, 0.0, 0.0, 0.0, 0.0, 0.0, 0.0, 0.0, 0.0, 0.0, 0.0, 0.0, 0.0, 0.0, 0.0, 0.0, 0.0, 0.0, 0.0, 0.0, 0.0, 0.0, 0.0, 0.0, 0.0, 0.0, 0.0, 0.0, 0.0, 0.0, 0.0, 0.0, 0.0, 0.0, 0.0, 0.0, 0.0, 0.0, 0.0, 0.0, 0.0, 0.0, 0.0, 0.0, 0.0, 0.0, 0.0, 0.0, 0.0, 0.0, 0.0, 0.0, 0.0, 0.0, 0.0, 0.0, 0.0, 0.0, 0.0, 0.0, 0.0, 0.0, 0.0, 0.0, 0.0, 0.0, 0.0, 0.0, 0.0, 0.0, 0.0, 0.0, 0.0, 0.0, 0.0, 0.0, 0.0, 0.0, 0.0, 0.0, 0.0, 0.0, 0.0, 0.0, 0.0, 0.0, 0.0, 0.0, 0.0, 0.0, 0.0, 0.0, 0.0, 0.0, 0.0, 0.0, 0.0, 0.0, 0.0, 0.0, 0.0, 0.0, 0.0, 0.0, 0.0, 0.0, 0.0, 0.0, 0.0, 0.0, 0.0, 0.0, 0.0, 0.0, 0.0, 0.0, 0.0, 0.0, 0.0, 0.0, 0.0, 0.0, 0.0, 0.0, 0.0, 0.0, 0.0, 0.0, 0.0, 0.0, 0.0, 0.0, 0.0, 0.0, 0.0, 0.0, 0.0, 0.0, 0.0, 0.0, 0.0, 0.0, 0.0, 0.0, 0.0, 0.0, 0.0, 0.0, 0.0, 0.0, 0.0, 0.0, 0.0, 0.0, 0.0, 0.0, 0.0, 0.0, 0.0, 0.0, 0.0, 0.0, 0.0, 0.0, 0.0, 0.0, 0.0, 0.0, 0.0, 0.0, 0.0, 0.0, 0.0, 0.0, 0.0, 0.0, 0.0, 0.0, 0.0, 0.0, 0.0, 0.0, 0.0, 0.0, 0.0, 0.0, 0.0, 0.0, 0.0, 0.0, 0.0, 0.0, 0.0, 0.0, 0.0, 0.0, 0.0, 0.0, 0.0, 0.0, 0.0, 0.0, 0.0, 0.0, 0.0, 0.0, 0.0, 0.0, 0.0, 0.0, 0.0, 0.0, 0.0, 0.0, 0.0, 0.0, 0.0, 0.0, 0.0, 0.0, 0.0, 0.0, 0.0, 0.0, 0.0, 0.0, 0.0, 0.0, 0.0, 0.0, 0.0, 0.0, 0.0, 0.0, 0.0, 0.0, 0.0, 0.0, 0.0, 0.0, 0.0, 0.0, 0.0, 0.0, 0.0, 0.0, 0.0, 0.0, 0.0, 0.0, 0.0, 0.0, 0.0, 0.0, 0.0, 0.0, 0.0, 0.0, 0.0, 0.0, 0.0, 0.0, 0.0, 0.0, 0.0, 0.0, 0.0, 0.0, 0.0, 0.0, 0.0, 0.0, 0.0, 0.0, 0.0, 0.0, 0.0, 0.0, 0.0, 0.0, 0.0, 0.0, 0.0, 0.0, 0.0, 0.0, 0.0, 0.0, 0.0, 0.0, 0.0, 0.0, 0.0, 0.0, 0.0, 0.0, 0.0, 0.0, 0.0, 0.0, 0.0, 0.0, 0.0, 0.0, 0.0, 0.0, 0.0, 0.0, 0.0, 0.0, 0.0, 0.0, 0.0, 0.0, 0.0, 0.0, 0.0, 0.0, 0.0, 0.0, 0.0, 0.0, 0.0, 0.0, 0.0, 0.0, 0.0, 0.0, 0.0, 0.0, 0.0, 0.0, 0.0, 0.0, 0.0, 0.0, 0.0, 0.0, 0.0, 0.0, 0.0, 0.0, 0.0, 0.0, 0.0, 0.0, 0.0, 0.0, 0.0, 0.0, 0.0, 0.0, 0.0, 0.0, 0.0, 0.0, 0.0, 0.0, 0.0, 0.0, 0.0, 0.0, 0.0, 0.0, 0.0, 0.0, 0.0, 0.0, 0.0, 0.0, 0.0, 0.0, 0.0, 0.0, 0.0, 0.0, 0.0, 0.0, 0.0, 0.0, 0.0, 0.0, 0.0, 0.0, 0.0, 0.0, 0.0, 0.0, 0.0, 0.0, 0.0, 0.0, 0.0, 0.0, 0.0, 0.0, 0.0, 0.0, 0.0, 0.0, 0.0, 0.0, 0.0, 0.0, 0.0, 0.0, 0.0, 0.0, 0.0, 0.0, 0.0, 0.0, 0.0, 0.0, 0.0, 0.0, 0.0, 0.0, 0.0, 0.0, 0.0, 0.0, 0.0, 0.0, 0.0, 0.0, 0.0, 0.0, 0.0, 0.0, 0.0, 0.0, 0.0, 0.0, 0.0, 0.0, 0.0, 0.0, 0.0, 0.0, 0.0, 0.0, 0.0, 0.0, 0.0, 0.0, 0.0, 0.0, 0.0, 0.0, 0.0, 0.0, 0.0, 0.0, 0.0, 0.0, 0.0, 0.0, 0.0, 0.0, 0.0, 0.0, 0.0, 0.0, 0.0, 0.0, 0.0, 0.0, 0.0, 0.0, 0.0, 0.0, 0.0, 0.0, 0.0, 0.0, 0.0, 0.0, 0.0, 0.0, 0.0, 0.0, 0.0, 0.0, 0.0, 0.0, 0.0, 0.0, 0.0, 0.0, 0.0, 0.0, 0.0, 0.0, 0.0, 0.0, 0.0, 0.0, 0.0, 0.0, 0.0, 0.0, 0.0, 0.0, 0.0, 0.0, 0.0, 0.0, 0.0, 0.0, 0.0, 0.0, 0.0, 0.0, 0.0, 0.0, 0.0, 0.0, 0.0, 0.0, 0.0, 0.0, 0.0, 0.0, 0.0, 0.0, 0.0, 0.0, 0.0, 0.0, 0.0, 0.0, 0.0, 0.0, 0.0, 0.0, 0.0, 0.0, 0.0, 0.0, 0.0, 0.0, 0.0, 0.0, 0.0, 0.0, 0.0, 0.0, 0.0, 0.0, 0.0, 0.0, 0.0, 0.0, 0.0, 0.0, 0.0, 0.0, 0.0, 0.0, 0.0, 0.0, 0.0, 0.0, 0.0, 0.0, 0.0, 0.0, 0.0, 0.0, 0.0, 0.0, 0.0, 0.0, 0.0, 0.0, 0.0, 0.0, 0.0, 0.0, 0.0, 0.0, 0.0, 0.0, 0.0, 0.0, 0.0, 0.0, 0.0, 0.0, 0.0, 0.0, 0.0, 0.0, 0.0, 0.0, 0.0, 0.0, 0.0, 0.0, 0.0, 0.0, 0.0, 0.0, 0.0, 0.0, 0.0, 0.0, 0.0, 0.0, 0.0, 0.0, 0.0, 0.0, 0.0, 0.0, 0.0, 0.0, 0.0, 0.0, 0.0, 0.0, 0.0, 0.0, 0.0, 0.0, 0.0, 0.0, 0.0, 0.0, 0.0, 0.0, 0.0, 0.0, 0.0, 0.0, 0.0, 0.0, 0.0, 0.0, 0.0, 0.0, 0.0, 0.0, 0.0, 0.0, 0.0, 0.0, 0.0, 0.0, 0.0, 0.0, 0.0, 0.0, 0.0, 0.0, 0.0, 0.0, 0.0, 0.0, 0.0, 0.0, 0.0, 0.0, 0.0, 0.0, 0.0, 0.0, 0.0, 0.0, 0.0, 0.0, 0.0, 0.0, 0.0, 0.0, 0.0, 0.0, 0.0, 0.0, 0.0, 0.0, 0.0, 0.0, 0.0, 0.0, 0.0, 0.0, 0.0, 0.0, 0.0, 0.0, 0.0, 0.0, 0.0, 0.0, 0.0, 0.0, 0.0, 0.0, 0.0, 0.0, 0.0, 0.0, 0.0, 0.0, 0.0, 0.0, 0.0, 0.0, 0.0, 0.0, 0.0, 0.0, 0.0, 0.0, 0.0, 0.0, 0.0, 0.0, 0.0, 0.0, 0.0, 0.0, 0.0, 0.0, 0.0, 0.0, 0.0, 0.0, 0.0, 0.0, 0.0, 0.0, 0.0, 0.0, 0.0, 0.0, 0.0, 0.0, 0.0, 0.0, 0.0, 0.0, 0.0, 0.0, 0.0, 0.0, 0.0, 0.0, 0.0, 0.0, 0.0, 0.0, 0.0, 0.0, 0.0, 0.0, 0.0, 0.0, 0.0, 0.0, 0.0, 0.0, 0.0, 0.0, 0.0, 0.0, 0.0, 0.0, 0.0, 0.0, 0.0, 0.0, 0.0, 0.0, 0.0, 0.0, 0.0, 0.0, 0.0, 0.0, 0.0, 0.0, 0.0, 0.0, 0.0, 0.0, 0.0, 0.0, 0.0, 0.0, 0.0, 0.0, 0.0, 0.0, 0.0, 0.0, 0.0, 0.0, 0.0, 0.0, 0.0, 0.0, 0.0, 0.0, 0.0, 0.0, 0.0, 0.0, 0.0, 0.0, 0.0, 0.0, 0.0, 0.0, 0.0, 0.0, 0.0, 0.0, 0.0, 0.0, 0.0, 0.0, 0.0, 0.0, 0.0, 0.0, 0.0, 0.0, 0.0, 0.0, 0.0, 0.0, 0.0, 0.0, 0.0, 0.0, 0.0, 0.0, 0.0, 0.0, 0.0, 0.0, 0.0, 0.0, 0.0, 0.0, 0.0, 0.0, 0.0, 0.0, 0.0, 0.0, 0.0, 0.0, 0.0, 0.0, 0.0, 0.0, 0.0, 0.0, 0.0, 0.0, 0.0, 0.0, 0.0, 0.0, 0.0, 0.0, 0.0, 0.0, 0.0, 0.0, 0.0, 0.0, 0.0, 0.0, 0.0, 0.0, 0.0, 0.0, 0.0, 0.0, 0.0, 0.0, 0.0, 0.0, 0.0, 0.0, 0.0, 0.0, 0.0, 0.0, 0.0, 0.0, 0.0, 0.0, 0.0, 0.0, 0.0, 0.0, 0.0, 0.0, 0.0, 0.0, 0.0, 0.0, 0.0, 0.0, 0.0, 0.0, 0.0, 0.0, 0.0, 0.0, 0.0, 0.0, 0.0, 0.0, 0.0, 0.0, 0.0, 0.0, 0.0, 0.0, 0.0, 0.0, 0.0, 0.0, 0.0, 0.0, 0.0, 0.0, 0.0, 0.0, 0.0, 0.0, 0.0, 0.0, 0.0, 0.0, 0.0, 0.0, 0.0, 0.0, 0.0, 0.0, 0.0, 0.0, 0.0, 0.0, 0.0, 0.0, 0.0, 0.0, 0.0, 0.0, 0.0, 0.0, 0.0, 0.0, 0.0, 0.0, 0.0, 0.0, 0.0, 0.0, 0.0, 0.0, 0.0, 0.0, 0.0, 0.0, 0.0, 0.0, 0.0, 0.0, 0.0, 0.0, 0.0, 0.0, 0.0, 0.0, 0.0, 0.0, 0.0, 0.0, 0.0, 0.0, 0.0, 0.0, 0.0, 0.0, 0.0, 0.0, 0.0, 0.0, 0.0, 0.0, 0.0, 0.0, 0.0, 0.0, 0.0, 0.0, 0.0, 0.0, 0.0, 0.0, 0.0, 0.0, 0.0, 0.0, 0.0, 0.0, 0.0, 0.0, 0.0, 0.0, 0.0, 0.0, 0.0, 0.0, 0.0, 0.0, 0.0, 0.0, 0.0, 0.0, 0.0, 0.0, 0.0, 0.0, 0.0, 0.0, 0.0, 0.0, 0.0, 0.0, 0.0, 0.0, 0.0, 0.0, 0.0, 0.0, 0.0, 0.0, 0.0, 0.0, 0.0, 0.0, 0.0, 0.0, 0.0, 0.0, 0.0, 0.0, 0.0, 0.0, 0.0, 0.0, 0.0, 0.0, 0.0, 0.0, 0.0, 0.0, 0.0, 0.0, 0.0, 0.0, 0.0, 0.0, 0.0, 0.0, 0.0, 0.0, 0.0, 0.0, 0.0, 0.0, 0.0, 0.0, 0.0, 0.0, 0.0, 0.0, 0.0, 0.0, 0.0, 0.0, 0.0, 0.0, 0.0, 0.0, 0.0, 0.0, 0.0, 0.0, 0.0, 0.0, 0.0, 0.0, 0.0, 0.0, 0.0, 0.0, 0.0, 0.0, 0.0, 0.0, 0.0, 0.0, 0.0, 0.0, 0.0, 0.0, 0.0, 0.0, 0.0, 0.0, 0.0, 0.0, 0.0, 0.0, 0.0, 0.0, 0.0, 0.0, 0.0, 0.0, 0.0, 0.0, 0.0, 0.0, 0.0, 0.0, 0.0, 0.0, 0.0, 0.0, 0.0, 0.0, 0.0, 0.0, 0.0, 0.0, 0.0, 0.0, 0.0, 0.0, 0.0, 0.0, 0.0, 0.0, 0.0, 0.0, 0.0, 0.0, 0.0, 0.0, 0.0, 0.0, 0.0, 0.0, 0.0, 0.0, 0.0, 0.0, 0.0, 0.0, 0.0, 0.0, 0.0, 0.0, 0.0, 0.0, 0.0, 0.0, 0.0, 0.0, 0.0, 0.0, 0.0, 0.0, 0.0, 0.0, 0.0, 0.0, 0.0, 0.0, 0.0, 0.0, 0.0, 0.0, 0.0, 0.0, 0.0, 0.0, 0.0, 0.0, 0.0, 0.0, 0.0, 0.0, 0.0, 0.0, 0.0, 0.0, 0.0, 0.0, 0.0, 0.0, 0.0, 0.0, 0.0, 0.0, 0.0, 0.0, 0.0, 0.0, 0.0, 0.0, 0.0, 0.0, 0.0, 0.0, 0.0, 0.0, 0.0, 0.0, 0.0, 0.0, 0.0, 0.0, 0.0, 0.0, 0.0, 0.0, 0.0, 0.0, 0.0, 0.0, 0.0, 0.0, 0.0, 0.0, 0.0, 0.0, 0.0, 0.0, 0.0, 0.0, 0.0, 0.0, 0.0, 0.0, 0.0, 0.0, 0.0, 0.0, 0.0, 0.0, 0.0, 0.0, 0.0, 0.0, 0.0, 0.0, 0.0, 0.0, 0.0, 0.0, 0.0, 0.0, 0.0, 0.0, 0.0, 0.0, 0.0, 0.0, 0.0, 0.0, 0.0, 0.0, 0.0, 0.0, 0.0, 0.0, 0.0, 0.0, 0.0, 0.0, 0.0, 0.0, 0.0, 0.0, 0.0, 0.0, 0.0, 0.0, 0.0, 0.0, 0.0, 0.0, 0.0, 0.0, 0.0, 0.0, 0.0, 0.0, 0.0, 0.0, 0.0, 0.0, 0.0, 0.0, 0.0, 0.0, 0.0, 0.0, 0.0, 0.0, 0.0, 0.0, 0.0, 0.0, 0.0, 0.0, 0.0, 0.0, 0.0, 0.0, 0.0, 0.0, 0.0, 0.0, 0.0, 0.0, 0.0, 0.0, 0.0, 0.0, 0.0, 0.0, 0.0, 0.0, 0.0, 0.0, 0.0, 0.0, 0.0, 0.0, 0.0, 0.0, 0.0, 0.0, 0.0, 0.0, 0.0, 0.0, 0.0, 0.0, 0.0, 0.0, 0.0, 0.0, 0.0, 0.0, 0.0, 0.0, 0.0, 0.0, 0.0, 0.0, 0.0, 0.0, 0.0, 0.0, 0.0, 0.0, 0.0, 0.0, 0.0, 0.0, 0.0, 0.0, 0.0, 0.0, 0.0, 0.0, 0.0, 0.0, 0.0, 0.0, 0.0, 0.0, 0.0, 0.0, 0.0, 0.0, 0.0, 0.0, 0.0, 0.0, 0.0, 0.0, 0.0, 0.0, 0.0, 0.0, 0.0, 0.0, 0.0, 0.0, 0.0, 0.0, 0.0, 0.0, 0.0, 0.0, 0.0, 0.0, 0.0, 0.0, 0.0, 0.0, 0.0, 0.0, 0.0, 0.0, 0.0, 0.0, 0.0, 0.0, 0.0, 0.0, 0.0, 0.0, 0.0, 0.0, 0.0, 0.0, 0.0, 0.0, 0.0, 0.0, 0.0, 0.0, 0.0, 0.0, 0.0, 0.0, 0.0, 0.0, 0.0, 0.0, 0.0, 0.0, 0.0, 0.0, 0.0, 0.0, 0.0, 0.0, 0.0, 0.0, 0.0, 0.0, 0.0, 0.0, 0.0, 0.0, 0.0, 0.0, 0.0, 0.0, 0.0, 0.0, 0.0, 0.0, 0.0, 0.0, 0.0, 0.0, 0.0, 0.0, 0.0, 0.0, 0.0, 0.0, 0.0, 0.0, 0.0, 0.0, 0.0, 0.0, 0.0, 0.0, 0.0, 0.0, 0.0, 0.0, 0.0, 0.0, 0.0, 0.0, 0.0, 0.0, 0.0, 0.0, 0.0, 0.0, 0.0, 0.0, 0.0, 0.0, 0.0, 0.0, 0.0, 0.0, 0.0, 0.0, 0.0, 0.0, 0.0, 0.0, 0.0, 0.0, 0.0, 0.0, 0.0, 0.0, 0.0, 0.0, 0.0, 0.0, 0.0, 0.0, 0.0, 0.0, 0.0, 0.0, 0.0, 0.0, 0.0, 0.0, 0.0, 0.0, 0.0, 0.0, 0.0, 0.0, 0.0, 0.0, 0.0, 0.0, 0.0, 0.0, 0.0, 0.0, 0.0, 0.0, 0.0, 0.0, 0.0, 0.0, 0.0, 0.0, 0.0, 0.0, 0.0, 0.0, 0.0, 0.0, 0.0, 0.0, 0.0, 0.0, 0.0, 0.0, 0.0, 0.0, 0.0, 0.0, 0.0, 0.0, 0.0, 0.0, 0.0, 0.0, 0.0, 0.0, 0.0, 0.0, 0.0, 0.0, 0.0, 0.0, 0.0, 0.0, 0.0, 0.0, 0.0, 0.0, 0.0, 0.0, 0.0, 0.0, 0.0, 0.0, 0.0, 0.0, 0.0, 0.0, 0.0, 0.0, 0.0, 0.0, 0.0, 0.0, 0.0, 0.0, 0.0, 0.0, 0.0, 0.0, 0.0, 0.0, 0.0, 0.0, 0.0, 0.0, 0.0, 0.0, 0.0, 0.0, 0.0, 0.0, 0.0, 0.0, 0.0, 0.0, 0.0, 0.0, 0.0, 0.0, 0.0, 0.0, 0.0, 0.0, 0.0, 0.0, 0.0, 0.0, 0.0, 0.0, 0.0, 0.0, 0.0, 0.0, 0.0, 0.0, 0.0, 0.0, 0.0, 0.0, 0.0, 0.0, 0.0, 0.0, 0.0, 0.0, 0.0, 0.0, 0.0, 0.0, 0.0, 0.0, 0.0, 0.0, 0.0, 0.0, 0.0, 0.0, 0.0, 0.0, 0.0, 0.0, 0.0, 0.0, 0.0, 0.0, 0.0, 0.0, 0.0, 0.0, 0.0, 0.0, 0.0, 0.0, 0.0, 0.0, 0.0, 0.0, 0.0, 0.0, 0.0, 0.0, 0.0, 0.0, 0.0, 0.0, 0.0, 0.0, 0.0, 0.0, 0.0, 0.0, 0.0, 0.0, 0.0, 0.0, 0.0, 0.0, 0.0, 0.0, 0.0, 0.0, 0.0, 0.0, 0.0, 0.0, 0.0, 0.0, 0.0, 0.0, 0.0, 0.0, 0.0, 0.0, 0.0, 0.0, 0.0, 0.0, 0.0, 0.0, 0.0, 0.0, 0.0, 0.0, 0.0, 0.0, 0.0, 0.0, 0.0, 0.0, 0.0, 0.0, 0.0, 0.0, 0.0, 0.0, 0.0, 0.0, 0.0, 0.0, 0.0, 0.0, 0.0, 0.0, 0.0, 0.0, 0.0, 0.0, 0.0, 0.0, 0.0, 0.0, 0.0, 0.0, 0.0, 0.0, 0.0, 0.0, 0.0, 0.0, 0.0, 0.0, 0.0, 0.0, 0.0, 0.0, 0.0, 0.0, 0.0, 0.0, 0.0, 0.0, 0.0, 0.0, 0.0, 0.0, 0.0, 0.0, 0.0, 0.0, 0.0, 0.0, 0.0, 0.0, 0.0, 0.0, 0.0, 0.0, 0.0, 0.0, 0.0, 0.0, 0.0, 0.0, 0.0, 0.0, 0.0, 0.0, 0.0, 0.0, 0.0, 0.0, 0.0, 0.0, 0.0, 0.0, 0.0, 0.0, 0.0, 0.0, 0.0, 0.0, 0.0, 0.0, 0.0, 0.0, 0.0, 0.0, 0.0, 0.0, 0.0, 0.0, 0.0, 0.0, 0.0, 0.0, 0.0, 0.0, 0.0, 0.0, 0.0, 0.0, 0.0, 0.0, 0.0, 0.0, 0.0, 0.0, 0.0, 0.0, 0.0, 0.0, 0.0, 0.0, 0.0, 0.0, 0.0, 0.0, 0.0, 0.0, 0.0, 0.0, 0.0, 0.0, 0.0, 0.0, 0.0, 0.0, 0.0, 0.0, 0.0, 0.0, 0.0, 0.0, 0.0, 0.0, 0.0, 0.0, 0.0, 0.0, 0.0, 0.0, 0.0, 0.0, 0.0, 0.0, 0.0, 0.0, 0.0, 0.0, 0.0, 0.0, 0.0, 0.0, 0.0, 0.0, 0.0, 0.0, 0.0, 0.0, 0.0, 0.0, 0.0, 0.0, 0.0, 0.0, 0.0, 0.0, 0.0, 0.0, 0.0, 0.0, 0.0, 0.0, 0.0, 0.0, 0.0, 0.0, 0.0, 0.0, 0.0, 0.0, 0.0, 0.0, 0.0, 0.0, 0.0, 0.0, 0.0, 0.0, 0.0, 0.0, 0.0, 0.0, 0.0, 0.0, 0.0, 0.0, 0.0, 0.0, 0.0, 0.0, 0.0, 0.0, 0.0, 0.0, 0.0, 0.0, 0.0, 0.0, 0.0, 0.0, 0.0, 0.0, 0.0, 0.0, 0.0, 0.0, 0.0, 0.0, 0.0, 0.0, 0.0, 0.0, 0.0, 0.0, 0.0, 0.0, 0.0, 0.0, 0.0, 0.0, 0.0, 0.0, 0.0, 0.0, 0.0, 0.0, 0.0, 0.0, 0.0, 0.0, 0.0, 0.0, 0.0, 0.0, 0.0, 0.0, 0.0, 0.0, 0.0, 0.0, 0.0, 0.0, 0.0, 0.0, 0.0, 0.0, 0.0, 0.0, 0.0, 0.0, 0.0, 0.0, 0.0, 0.0, 0.0, 0.0, 0.0, 0.0, 0.0, 0.0, 0.0, 0.0, 0.0, 0.0, 0.0, 0.0, 0.0, 0.0, 0.0, 0.0, 0.0, 0.0, 0.0, 0.0, 0.0, 0.0, 0.0, 0.0, 0.0, 0.0, 0.0, 0.0, 0.0, 0.0, 0.0, 0.0, 0.0, 0.0, 0.0, 0.0, 0.0, 0.0, 0.0, 0.0, -0.008777, 0.4279, 0.0331, 0.4286, 0.9907, 0.453, 0.03281, 0.4453, -0.009067, 0.4446, -0.009285, 0.453, -0.008995, 0.4362, 0.0, 0.0, 0.0, 0.0, 0.0, 0.0, 0.0, 0.0, 0.0, 0.0, 0.0, 0.0, 0.0, 0.0, 0.0, 0.0, 0.0, 0.0, 0.0, 0.0, 0.0, 0.0, 0.0, 0.0, 0.0, 0.0, 0.0, 0.0, 0.0, 0.0, 0.0, 0.0, 0.0, 0.0, 0.0, 0.0, 0.0, 0.0, 0.0, 0.0, 0.0, 0.0, 0.0, 0.0, 0.0, 0.0, 0.0, 0.0, 0.0, 0.0, 0.0, 0.0, 0.0, 0.0, 0.0, 0.0, 0.0, 0.0, 0.0, 0.0, 0.0, 0.0, 0.0, 0.0, 0.0, 0.0, 0.0, 0.0, 0.0, 0.0, 0.0, 0.0, 0.0, 0.0, 0.0, 0.0, 0.0, 0.0, 0.0, 0.0, 0.0, 0.0, 0.0, 0.0, 0.0, 0.0, 0.0, 0.0, 0.0, 0.0, 0.0, 0.0, 0.0, 0.0, 0.0, 0.0, 0.0, 0.0, 0.0, 0.0, 0.0, 0.0, 0.0, 0.0, 0.0, 0.0, 0.0, 0.0, 0.0, 0.0, 0.0, 0.0, 0.0, 0.0, 0.0, 0.0, 0.0, 0.0, 0.0, 0.0, 0.0, 0.0, 0.0, 0.0, 0.0, 0.0, 0.0, 0.0, 0.0, 0.0, 0.0, 0.0, 0.0, 0.0, 0.0, 0.0, 0.0, 0.0, 0.0, 0.0, 0.0, 0.0, 0.0, 0.0, 0.0, 0.0, 0.0, 0.0, 0.0, 0.0, 0.0, 0.0, 0.0, 0.0, 0.0, 0.0, 0.0, 0.0, 0.0, 0.0, 0.0, 0.0, 0.0, 0.0, 0.0, 0.0, 0.0, 0.0, 0.0, 0.0, 0.0, 0.0, 0.0, 0.0, 0.0, 0.0, 0.0, 0.0, 0.0, 0.0, 0.0, 0.0, 0.0, 0.0, 0.0, 0.0, 0.0, 0.0, 0.0, 0.0, 0.0, 0.0, 0.0, 0.0, 0.0, 0.0, 0.0, 0.0, 0.0, 0.0, 0.0, 0.0, 0.0, 0.0, 0.0, 0.0, 0.0, 0.0, 0.0, 0.0, 0.0, 0.0, 0.0, 0.0, 0.0, 0.0, 0.0, 0.0, 0.0, 0.0, 0.0, 0.0, 0.0, 0.0, 0.0, 0.0, 0.0, 0.0, 0.0, 0.0, 0.0, 0.0, 0.0, 0.0, 0.0, 0.0, 0.0, 0.0, 0.0, 0.0, 0.0, 0.0, 0.0, 0.0, 0.0, 0.0, 0.0, 0.0, 0.0, 0.0, 0.0, 0.0, 0.0, 0.0, 0.0, 0.0, 0.0, 0.0, 0.0, 0.0, 0.0, 0.0, 0.0, 0.0, 0.0, 0.0, 0.0, 0.0, 0.0, 0.0, 0.0, 0.0, 0.0, 0.0, 0.0, 0.0, 0.0, 0.0, 0.0, 0.0, 0.0, 0.0, 0.0, 0.0, 0.0, 0.0, 0.0, 0.0, 0.0, 0.0, 0.0, 0.0, 0.0, 0.0, 0.0, 0.0, 0.0, 0.0, 0.0, 0.0, 0.0, 0.0, 0.0, 0.0, 0.0, 0.0, 0.0, 0.0, 0.0, 0.0, 0.0, 0.0, 0.0, 0.0, 0.0, 0.0, 0.0, 0.0, 0.0, 0.0, 0.0, 0.0, 0.0, 0.0, 0.0, 0.0, 0.0, 0.0, 0.0, 0.0, 0.0, 0.0, 0.0, 0.0, 0.0, 0.0, 0.0, 0.0, 0.0, 0.0, 0.0, 0.0, 0.0, 0.0, 0.0, 0.0, 0.0, 0.0, 0.0, 0.0, 0.0, 0.0, 0.0, 0.0, 0.0, 0.0, 0.0, 0.0, 0.0, 0.0, 0.0, 0.0, 0.0, 0.0, 0.0, 0.0, 0.0, 0.0, 0.0, 0.0, 0.0, 0.0, 0.0, 0.0, 0.0, 0.0, 0.0, 0.0, 0.0, 0.0, 0.0, 0.0, 0.0, 0.0, 0.0, 0.0, 0.0, 0.0, 0.0, 0.0, 0.0, 0.0, 0.0, 0.0, 0.0, 0.0, 0.0, 0.0, 0.0, 0.0, 0.0, 0.0, 0.0, 0.0, 0.0, 0.0, 0.0, 0.0, 0.0, 0.0, 0.0, 0.0, 0.0, 0.0, 0.0, 0.0, 0.0, 0.0, 0.0, 0.0, 0.0, 0.0, 0.0, 0.0, 0.0, 0.0, 0.0, 0.0, 0.0, 0.0, 0.0, 0.0, 0.0, 0.0, 0.0, 0.0, 0.0, 0.0, 0.0, 0.0, 0.0, 0.0, 0.0, 0.0, 0.0, 0.0, 0.0, 0.0, 0.0, 0.0, 0.0, 0.0, 0.0, 0.0, 0.0, 0.0, 0.0, 0.0, 0.0, 0.0, 0.0, 0.0, 0.0, 0.0, 0.0, 0.0, 0.0, 0.0, 0.0, 0.0, 0.0, 0.0, 0.0, 0.0, 0.0, 0.0, 0.0, 0.0, 0.0, 0.0, 0.0, 0.0, 0.0, 0.0, 0.0, 0.0, 0.0, 0.0, 0.0, 0.0, 0.0, 0.0, 0.0, 0.0, 0.0, 0.0, 0.0, 0.0, 0.0, 0.0, 0.0, 0.0, 0.0, 0.0, 0.0, 0.0, 0.0, 0.0, 0.0, 0.0, 0.0, 0.0, 0.0, 0.0, 0.0, 0.0, 0.0, 0.0, 0.0, 0.0, 0.0, 0.0, 0.0, 0.0, 0.0, 0.0, 0.0, 0.0, 0.0, 0.0, 0.0, 0.0, 0.0, 0.0, 0.0, 0.0, 0.0, 0.0, 0.0, 0.0, 0.0, 0.0, 0.0, 0.0, 0.0, 0.0, 0.0, 0.0, 0.0, 0.0, 0.0, 0.0, 0.0, 0.0, 0.0, 0.0, 0.0, 0.0, 0.0, 0.0, 0.0, 0.0, 0.0, 0.0, 0.0, 0.0, 0.0, 0.0, 0.0, 0.0, 0.0, 0.0, 0.0, 0.0, 0.0, 0.0, 0.0, 0.0, 0.0, 0.0, 0.0, 0.0, 0.0, 0.0, 0.0, 0.0, 0.0, 0.0, 0.0, 0.0, 0.0, 0.0, 0.0, 0.0, 0.0, 0.0, 0.0, 0.0, 0.0, 0.0, 0.0, 0.0, 0.0, 0.0, 0.0, 0.0, 0.0, 0.0, 0.0, 0.0, 0.0, 0.0, 0.0, 0.0, 0.0, 0.0, 0.0, 0.0, 0.0, 0.0, 0.0, 0.0, 0.0, 0.0, 0.0, 0.0, 0.0, 0.0, 0.0, 0.0, 0.0, 0.0, 0.0, 0.0, 0.0, 0.0, 0.0, 0.0, 0.0, 0.0, 0.0, 0.0, 0.0, 0.0, 0.0, 0.0, 0.0, 0.0, 0.0, 0.0, 0.0, 0.0, 0.0, 0.0, 0.0, 0.0, 0.0, 0.0, 0.0, 0.0, 0.0, 0.0, 0.0, 0.0, 0.0, 0.0, 0.0, 0.0, 0.0, 0.0, 0.0, 0.0, 0.0, 0.0, 0.0, 0.0, 0.0, 0.0, 0.0, 0.0])
me_plane.materials.append(mat_wallwhite)
me_plane.materials.append(mat_wallgreen)
me_plane.use_remesh_preserve_volume = False
me_plane.use_remesh_preserve_attributes = False
me_plane.use_mirror_vertex_groups = False
me_plane.update()

# ---- objects
ob_plane = bpy.data.objects.new('Plane', me_plane)

# ---- transforms, parenting, visibility, modifiers, constraints
ob_plane.location = (-6.063, -4.17, 0.4472)
ob_plane.scale = (5.9, 1.0, 1.0)
ob_plane.lineart.crease_threshold = 0.0

# ---- collection membership
col_collection_1.objects.link(ob_plane)

# ---- scene / render settings (as saved in the file)
scene.frame_start = 1; scene.frame_end = 250; scene.frame_set(1)
scene.render.engine = 'BLENDER_EEVEE_NEXT'
scene.render.resolution_percentage = 50
scene.render.dither_intensity = 0.0
scene.cycles.use_denoising = False
scene.cycles.samples = 128
scene.cycles.sampling_pattern = 'TABULATED_SOBOL'
scene.cycles.use_adaptive_sampling = False
scene.cycles.use_light_tree = False
scene.cycles.blur_glossy = 0.0
scene.cycles.sample_clamp_indirect = 0.0
scene.view_settings.view_transform = 'Standard'
bpy.context.view_layer.update()

# ---- added for rendering (the .blend has no active camera and no usable light): camera, sun
cam_auto = bpy.data.cameras.new('AutoCamera')
cam_auto.lens = 50.0
cam_auto.sensor_width = 36.0
cam_auto.clip_end = 1000.0
ob_auto_camera = bpy.data.objects.new('AutoCamera', cam_auto)
scene.collection.objects.link(ob_auto_camera)
ob_auto_camera.location = (13.6422, -15.903, 12.5318)
ob_auto_camera.rotation_euler = (1.09748, -7.21219e-08, 0.694738)
scene.camera = ob_auto_camera
light_auto_sun = bpy.data.lights.new('AutoSun', 'SUN')
light_auto_sun.energy = 3.0
light_auto_sun.angle = 0.0523599
ob_auto_sun = bpy.data.objects.new('AutoSun', light_auto_sun)
scene.collection.objects.link(ob_auto_sun)
ob_auto_sun.rotation_euler = (0.872665, 0.174533, 0.523599)
bpy.context.view_layer.update()
